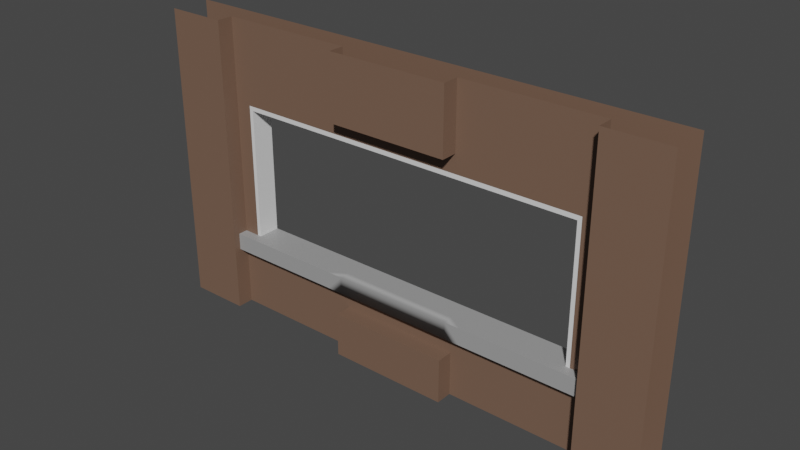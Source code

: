 # Source: Wall_03_-_Wide_Window.blend  (saved by Blender 3.5.10; exported with 4.5.12 LTS)
import bpy
from mathutils import Matrix  # noqa: F401  (used for matrix-valued properties, if any)

bpy.ops.wm.read_factory_settings(use_empty=True)
scene = bpy.context.scene
scene.name = 'Scene'

# ---- collections
col_collection = bpy.data.collections.new('Collection'); scene.collection.children.link(col_collection)

# ---- materials (node trees are filled in below, after node groups)
mat_m_bricks = bpy.data.materials.new('m_bricks')
mat_m_bricks.alpha_threshold = 0.0
mat_m_bricks.use_transparent_shadow = False
mat_m_bricks.roughness = 0.5
mat_m_bricks.line_color = (0.0, 0.0, 0.0, 1.0)
mat_m_concrete = bpy.data.materials.new('m_concrete')
mat_m_concrete.use_transparent_shadow = False
mat_m_window = bpy.data.materials.new('m_window')
mat_m_window.surface_render_method = 'BLENDED'
mat_m_window.blend_method = 'BLEND'
mat_m_window.use_transparent_shadow = False
mat_m_white = bpy.data.materials.new('m_white')
mat_m_white.use_transparent_shadow = False

# ---- node groups
ng_auto_smooth = bpy.data.node_groups.new('Auto Smooth', 'GeometryNodeTree')
_s = ng_auto_smooth.interface.new_socket(name='Geometry', in_out='OUTPUT', socket_type='NodeSocketGeometry')
_s = ng_auto_smooth.interface.new_socket(name='Geometry', in_out='INPUT', socket_type='NodeSocketGeometry')
_s = ng_auto_smooth.interface.new_socket(name='Angle', in_out='INPUT', socket_type='NodeSocketFloat')
_s.subtype = 'ANGLE'
_s.min_value = 0.0
_s.max_value = 3.142
ng_auto_smooth.is_modifier = True
_N = ng_auto_smooth.nodes; _L = ng_auto_smooth.links
n0 = _N.new('NodeGroupOutput'); n0.name = 'Group Output'; n0.location = (480, -100)
n1 = _N.new('NodeGroupInput'); n1.name = 'Group Input'; n1.location = (-420, -300)
n2 = _N.new('NodeGroupInput'); n2.name = 'Group Input.001'; n2.location = (-60, -100)
n3 = _N.new('GeometryNodeSetShadeSmooth'); n3.name = 'Set Shade Smooth'; n3.location = (120, -100)
n3.domain = 'EDGE'
n4 = _N.new('GeometryNodeSetShadeSmooth'); n4.name = 'Set Shade Smooth.001'; n4.location = (300, -100)
n5 = _N.new('GeometryNodeInputMeshEdgeAngle'); n5.name = 'Edge Angle'; n5.location = (-420, -220)
n6 = _N.new('GeometryNodeInputEdgeSmooth'); n6.name = 'Is Edge Smooth'; n6.location = (-60, -160)
n7 = _N.new('GeometryNodeInputShadeSmooth'); n7.name = 'Is Face Smooth'; n7.location = (-240, -340)
n8 = _N.new('FunctionNodeBooleanMath'); n8.name = 'Boolean Math'; n8.location = (-60, -220)
n9 = _N.new('FunctionNodeCompare'); n9.name = 'Compare'; n9.location = (-240, -180)
n9.operation = 'LESS_EQUAL'
_L.new(n5.outputs[0], n9.inputs[0])
_L.new(n4.outputs[0], n0.inputs[0])
_L.new(n1.outputs[1], n9.inputs[1])
_L.new(n9.outputs[0], n8.inputs[0])
_L.new(n7.outputs[0], n8.inputs[1])
_L.new(n2.outputs[0], n3.inputs[0])
_L.new(n6.outputs[0], n3.inputs[1])
_L.new(n3.outputs[0], n4.inputs[0])
_L.new(n8.outputs[0], n3.inputs[2])
n0.is_active_output = True

# ---- material node trees
mat_m_bricks.use_nodes = True; mat_m_bricks.node_tree.nodes.clear()
_N = mat_m_bricks.node_tree.nodes; _L = mat_m_bricks.node_tree.links
n0 = _N.new('ShaderNodeOutputMaterial'); n0.name = 'Material Output'; n0.location = (300, 300)
n1 = _N.new('ShaderNodeBsdfPrincipled'); n1.name = 'Principled BSDF'; n1.location = (10, 300)
n1.distribution = 'GGX'
n1.subsurface_method = 'RANDOM_WALK_SKIN'
n1.inputs[0].default_value = (0.1845, 0.1102, 0.07568, 1.0)
n1.inputs[3].default_value = 1.45
n1.inputs[27].default_value = (0.0, 0.0, 0.0, 1.0)
n1.inputs[28].default_value = 1.0
_L.new(n1.outputs[0], n0.inputs[0])
n0.is_active_output = True
mat_m_concrete.use_nodes = True; mat_m_concrete.node_tree.nodes.clear()
_N = mat_m_concrete.node_tree.nodes; _L = mat_m_concrete.node_tree.links
n0 = _N.new('ShaderNodeBsdfPrincipled'); n0.name = 'Principled BSDF'; n0.location = (10, 300)
n0.distribution = 'GGX'
n0.subsurface_method = 'RANDOM_WALK_SKIN'
n0.inputs[0].default_value = (0.3465, 0.3465, 0.3465, 1.0)
n0.inputs[3].default_value = 1.45
n0.inputs[27].default_value = (0.0, 0.0, 0.0, 1.0)
n0.inputs[28].default_value = 1.0
n1 = _N.new('ShaderNodeOutputMaterial'); n1.name = 'Material Output'; n1.location = (300, 300)
_L.new(n0.outputs[0], n1.inputs[0])
n1.is_active_output = True
mat_m_window.use_nodes = True; mat_m_window.node_tree.nodes.clear()
_N = mat_m_window.node_tree.nodes; _L = mat_m_window.node_tree.links
n0 = _N.new('ShaderNodeBsdfPrincipled'); n0.name = 'Principled BSDF'; n0.location = (10, 300)
n0.distribution = 'GGX'
n0.subsurface_method = 'RANDOM_WALK_SKIN'
n0.inputs[0].default_value = (0.5354, 0.8, 0.7432, 1.0)
n0.inputs[3].default_value = 1.45
n0.inputs[4].default_value = 0.476
n0.inputs[27].default_value = (0.0, 0.0, 0.0, 1.0)
n0.inputs[28].default_value = 1.0
n1 = _N.new('ShaderNodeOutputMaterial'); n1.name = 'Material Output'; n1.location = (300, 300)
_L.new(n0.outputs[0], n1.inputs[0])
n1.is_active_output = True
mat_m_white.use_nodes = True; mat_m_white.node_tree.nodes.clear()
_N = mat_m_white.node_tree.nodes; _L = mat_m_white.node_tree.links
n0 = _N.new('ShaderNodeBsdfPrincipled'); n0.name = 'Principled BSDF'; n0.location = (10, 300)
n0.distribution = 'GGX'
n0.subsurface_method = 'RANDOM_WALK_SKIN'
n0.inputs[3].default_value = 1.45
n0.inputs[27].default_value = (0.0, 0.0, 0.0, 1.0)
n0.inputs[28].default_value = 1.0
n1 = _N.new('ShaderNodeOutputMaterial'); n1.name = 'Material Output'; n1.location = (300, 300)
_L.new(n0.outputs[0], n1.inputs[0])
n1.is_active_output = True

# ---- world
world_world = bpy.data.worlds.new('World'); scene.world = world_world
world_world.use_nodes = True; world_world.node_tree.nodes.clear()
_N = world_world.node_tree.nodes; _L = world_world.node_tree.links
n0 = _N.new('ShaderNodeOutputWorld'); n0.name = 'World Output'; n0.location = (300, 300)
n1 = _N.new('ShaderNodeBackground'); n1.name = 'Background'; n1.location = (10, 300)
n1.inputs[0].default_value = (0.05088, 0.05088, 0.05088, 1.0)
_L.new(n1.outputs[0], n0.inputs[0])
n0.is_active_output = True
world_world.color = (0.05088, 0.05088, 0.05088)
world_world.use_sun_shadow = False
world_world.sun_shadow_jitter_overblur = 0.0

# ---- meshes
me_cube_002 = bpy.data.meshes.new('Cube.002')
me_cube_002.from_pydata([(0.5001, 0.5056, 0.7337), (0.6594, 0.3897, 3.851), (0.6594, 0.127, 3.851), (1.241, 0.5813, -0.1055), (0.5001, 0.127, 0.9596), (0.5001, 0.127, -0.1055), (0.6594, 0.127, 2.761), (0.6594, 0.127, 0.9596), (1.241, 0.5813, 0.9596), (1.241, 0.5813, 3.851), (0.6594, 0.3897, 2.761), (0.6594, 0.3897, 0.9596), (0.5001, 0.3897, 0.7337), (0.6594, 0.127, 0.7337), (1.241, 0.127, 2.761), (0.6594, 0.3897, 0.7337), (0.6594, 0.5056, 0.9596), (0.6594, 0.5056, 0.7337), (0.6594, 0.5813, 3.851), (0.5001, 0.3897, 3.851), (1.241, 0.127, 0.7337), (0.5001, 0.127, 2.761), (0.5001, 0.3897, 2.761), (0.5001, 0.127, 0.7337), (1.241, 0.5813, 2.761), (1.241, 0.127, 3.851), (1.241, 0.127, -0.1055), (0.6594, 0.5813, 2.761), (0.6594, 0.5813, 0.9596), (0.6594, 0.5813, 0.7337), (1.241, 0.5813, 0.7337), (0.0, 0.127, 2.761), (1.241, 0.127, 0.9596), (0.6594, 0.3897, -0.1055), (0.6594, 0.5813, -0.1055), (0.6594, 0.127, -0.1055), (0.5001, 0.127, 3.851), (0.5001, 0.3897, 0.9596), (0.5001, 0.5056, 0.9596), (0.4617, 0.3897, 2.703), (0.4617, 0.127, 2.703), (0.4623, 0.3897, 0.9596), (0.4623, 0.127, 0.9596), (0.0, 0.127, 2.704), (-0.5001, 0.5056, 0.7337), (-0.6594, 0.3897, 3.851), (-0.6594, 0.127, 3.851), (-0.5001, 0.127, 0.9596), (-0.6594, 0.127, 2.761), (-0.6594, 0.3897, 2.761), (-0.6594, 0.3897, 0.9596), (-0.5001, 0.3897, 0.7337), (-1.241, 0.127, 2.761), (-0.6594, 0.3897, 0.7337), (-0.6594, 0.5056, 0.9596), (-0.6594, 0.5056, 0.7337), (-0.6594, 0.5813, 3.851), (-0.5001, 0.127, 2.761), (-0.6594, 0.3897, -0.1055), (-0.6594, 0.5813, -0.1055), (-0.5001, 0.3897, 0.9596), (-0.5001, 0.5056, 0.9596), (-0.4617, 0.127, 2.703), (-1.982, 0.5056, 0.7337), (-1.823, 0.3897, 3.851), (-1.823, 0.127, 3.851), (-1.982, 0.127, 0.9596), (-1.823, 0.127, 2.761), (-1.823, 0.3897, 2.761), (-1.823, 0.3897, 0.9596), (-1.982, 0.3897, 0.7337), (-1.823, 0.5813, 2.999), (-1.823, 0.3897, 0.7337), (-1.823, 0.5056, 0.9596), (-1.823, 0.5056, 0.7337), (-1.823, 0.5813, 3.851), (-0.6594, 0.127, 2.999), (-1.982, 0.127, 2.761), (0.5001, 0.3897, 2.999), (0.6594, 0.127, 2.999), (-2.982, 0.3897, 2.999), (-2.482, 0.127, 2.761), (-3.142, 0.127, 2.999), (-1.823, 0.3897, -0.1055), (-1.823, 0.5813, -0.1055), (-1.982, 0.3897, 0.9596), (-1.982, 0.5056, 0.9596), (-2.02, 0.127, 2.703), (-2.482, 0.127, 2.704), (-2.982, 0.5056, 0.7337), (-3.142, 0.3897, 3.851), (-3.142, 0.127, 3.851), (-3.723, 0.5813, -0.1055), (-2.982, 0.127, 0.9596), (-2.982, 0.127, -0.1055), (-3.142, 0.127, 2.761), (-3.142, 0.127, 0.9596), (-3.723, 0.5813, 0.9596), (-3.723, 0.5813, 3.851), (-3.142, 0.3897, 2.761), (-3.142, 0.3897, 0.9596), (-2.982, 0.3897, 0.7337), (-3.142, 0.127, 0.7337), (-3.723, 0.127, 2.761), (-3.142, 0.3897, 0.7337), (-3.142, 0.5056, 0.9596), (-3.142, 0.5056, 0.7337), (-3.142, 0.5813, 3.851), (-2.982, 0.3897, 3.851), (-3.723, 0.127, 0.7337), (-2.982, 0.127, 2.761), (-2.982, 0.3897, 2.761), (-2.982, 0.127, 0.7337), (-3.723, 0.5813, 2.761), (-3.723, 0.127, 3.851), (-3.723, 0.127, -0.1055), (-3.142, 0.5813, 2.761), (-3.142, 0.5813, 0.9596), (-3.142, 0.5813, 0.7337), (-3.723, 0.5813, 0.7337), (-3.723, 0.127, 0.9596), (-3.142, 0.3897, -0.1055), (-3.142, 0.5813, -0.1055), (-3.142, 0.127, -0.1055), (-2.982, 0.127, 3.851), (-2.982, 0.3897, 0.9596), (-2.982, 0.5056, 0.9596), (-2.944, 0.3897, 2.703), (-2.944, 0.127, 2.703), (-2.944, 0.3897, 0.9596), (-2.944, 0.127, 0.9596), (-3.723, 0.127, 2.999), (-1.823, 0.3897, 2.999), (1.241, 0.127, 2.999), (-3.723, 0.5813, 2.999), (-3.142, 0.5813, 2.999), (-2.982, 0.127, 2.999), (0.5001, 0.127, 2.999), (0.6594, 0.5813, 2.999), (1.241, 0.5813, 2.999), (-0.6594, 0.5813, 2.999), (-1.823, 0.127, 2.999), (-0.6594, 0.3897, 2.999), (-3.142, 0.3897, 2.999), (0.6594, 0.3897, 2.999), (-3.723, 0.127, 0.4791), (1.241, 0.127, 0.4791), (-0.6594, 0.3897, 0.4791), (0.6594, 0.5813, 0.4791), (-0.6594, 0.5813, 0.4791), (-3.723, 0.5813, 0.4791), (-3.142, 0.3897, 0.4791), (0.5001, 0.127, 0.4791), (1.241, 0.5813, 0.4791), (0.6594, 0.3897, 0.4791), (-2.982, 0.127, 0.4791), (-1.823, 0.5813, 0.4791), (-3.142, 0.5813, 0.4791), (0.6594, 0.127, 0.4791), (-1.823, 0.3897, 0.4791), (-3.142, 0.127, 0.4791)], [(60, 47), (85, 66)], [(14, 133, 79, 6), (32, 14, 6, 7), (149, 59, 84, 156), (6, 79, 137, 21), (7, 6, 21, 4), (37, 38, 61, 60), (13, 7, 4, 23), (23, 152, 158, 13), (11, 10, 27, 28), (10, 144, 138, 27), (22, 37, 41, 39), (10, 11, 37, 22), (11, 15, 17, 16), (15, 12, 0, 17), (27, 138, 139, 24), (20, 32, 7, 13), (0, 38, 16, 17), (30, 153, 148, 29), (29, 28, 8, 30), (28, 27, 24, 8), (15, 11, 28, 29), (85, 86, 126, 125), (142, 45, 19, 78), (140, 71, 75, 56), (22, 78, 144, 10), (21, 31, 43, 40), (34, 33, 154, 148), (35, 26, 146, 158), (0, 12, 51, 44), (38, 37, 11, 16), (40, 39, 41, 42), (4, 21, 40, 42), (37, 4, 42, 41), (39, 40, 43, 62, 87, 88, 128, 127), (132, 71, 140, 142), (50, 54, 55, 53), (53, 55, 44, 51), (44, 55, 54, 61), (57, 62, 43, 31), (59, 149, 147, 58), (61, 54, 50, 60), (137, 36, 46, 76, 48, 57, 31, 21), (49, 68, 132, 142), (69, 72, 74, 73), (72, 70, 63, 74), (63, 86, 73, 74), (86, 63, 89, 126), (68, 111, 80, 132), (77, 81, 88, 87), (84, 83, 159, 156), (63, 70, 101, 89), (52, 48, 76, 141, 67), (86, 85, 69, 73), (103, 95, 82, 131), (120, 96, 95, 103), (83, 121, 151, 159), (95, 110, 136, 82), (96, 93, 110, 95), (102, 112, 93, 96), (112, 102, 160, 155), (100, 117, 116, 99), (99, 116, 135, 143), (111, 127, 129, 125), (99, 111, 125, 100), (100, 105, 106, 104), (104, 106, 89, 101), (116, 113, 134, 135), (109, 102, 96, 120), (89, 106, 105, 126), (119, 118, 157, 150), (118, 119, 97, 117), (117, 97, 113, 116), (104, 118, 117, 100), (49, 142, 78, 22), (151, 104, 101, 70, 72, 159), (111, 99, 143, 80), (110, 128, 88, 81), (122, 157, 151, 121), (123, 160, 145, 115), (126, 105, 100, 125), (128, 130, 129, 127), (93, 130, 128, 110), (125, 129, 130, 93), (144, 78, 19, 1), (80, 143, 90, 108), (79, 133, 25, 2), (80, 108, 64, 132), (131, 82, 91, 114), (141, 65, 124, 136), (138, 144, 1, 18), (143, 135, 107, 90), (142, 140, 56, 45), (67, 141, 136, 110, 81, 77), (139, 138, 18, 9), (137, 79, 2, 36), (82, 136, 124, 91), (135, 134, 98, 107), (76, 46, 65, 141), (71, 132, 64, 75), (148, 153, 3, 34), (33, 58, 147, 154), (150, 157, 122, 92), (147, 53, 51, 12, 15, 154), (4, 37, 60, 50, 69, 85, 125, 93, 66, 47), (158, 146, 20, 13), (145, 160, 102, 109), (159, 147, 149, 156), (148, 154, 15, 29), (151, 157, 118, 104), (158, 152, 5, 35), (147, 159, 72, 53), (155, 160, 123, 94), (50, 54, 73, 69), (55, 74, 73, 54), (55, 53, 72, 74), (23, 4, 47, 66, 93, 112, 155, 94, 5, 152), (68, 49, 22, 39, 127, 111), (52, 67, 77, 87, 62, 57, 48), (38, 0, 44, 61)])
me_cube_002.polygons.foreach_set('use_smooth', [True] * 119)
me_cube_002.polygons.foreach_set('material_index', [0, 0, 0, 0, 0, 1, 0, 0, 0, 0, 3, 0, 0, 1, 0, 0, 1, 0, 0, 0, 0, 1, 0, 0, 0, 3, 0, 0, 1, 1, 3, 3, 1, 3, 0, 0, 1, 1, 3, 0, 1, 0, 0, 0, 1, 1, 1, 0, 3, 0, 1, 0, 1, 0, 0, 0, 0, 0, 0, 0, 0, 0, 3, 0, 0, 1, 0, 0, 1, 0, 0, 0, 0, 0, 0, 0, 3, 0, 0, 1, 3, 3, 1, 0, 0, 0, 0, 0, 0, 0, 0, 0, 0, 0, 0, 0, 0, 0, 0, 0, 0, 0, 0, 1, 0, 0, 0, 0, 0, 0, 0, 0, 1, 1, 1, 0, 3, 3, 1])
_uv = me_cube_002.uv_layers.new(name='UVMap')
_uv.uv.foreach_set('vector', [0.6101, 0.8627, 0.5984, 0.8627, 0.5984, 0.8879, 0.6101, 0.8879, 0.3323, 0.8627, 0.2788, 0.8627, 0.2788, 0.8879, 0.3323, 0.8879, 0.004623, 0.2788, 0.01294, 0.2788, 0.01294, 0.2788, 0.004623, 0.2788, 0.6657, 0.7788, 0.654, 0.7788, 0.654, 0.786, 0.6657, 0.786, 0.9107, 0.1677, 0.6657, 0.7788, 0.1121, 0.8971, 0.9107, 0.1749, 0.9504, 0.2304, 0.9454, 0.2304, 0.9454, 0.2304, 0.9504, 0.2304, 0.9157, 0.1677, 0.9107, 0.1677, 0.9107, 0.1749, 0.9157, 0.1749, 0.1954, 0.1193, 0.1991, 0.1193, 0.1991, 0.1121, 0.1954, 0.1121, 0.9504, 0.2212, 0.9504, 0.1677, 0.9454, 0.1677, 0.9454, 0.2212, 0.9643, 0.2212, 0.9643, 0.2095, 0.9593, 0.2095, 0.9593, 0.2212, 0.8879, 0.4363, 0.9504, 0.2304, 0.9504, 0.2304, 0.8879, 0.4363, 0.8879, 0.4434, 0.9504, 0.2232, 0.9504, 0.2304, 0.8879, 0.4363, 0.8948, 0.09128, 0.8899, 0.09128, 0.8899, 0.09622, 0.8948, 0.09622, 0.9851, 0.3323, 0.9851, 0.3251, 0.9802, 0.3251, 0.9802, 0.3323, 0.7768, 0.7232, 0.7651, 0.7232, 0.7651, 0.7484, 0.7768, 0.7484, 0.9851, 0.1961, 0.9802, 0.1961, 0.9802, 0.2212, 0.9851, 0.2212, 0.9157, 0.2696, 0.9107, 0.2696, 0.9107, 0.2768, 0.9157, 0.2768, 0.001001, 0.3039, 0.004623, 0.3039, 0.004623, 0.2788, 0.001001, 0.2788, 0.2351, 0.8899, 0.2302, 0.8899, 0.2302, 0.915, 0.2351, 0.915, 0.5546, 0.6677, 0.501, 0.6677, 0.501, 0.6928, 0.5546, 0.6928, 0.9087, 0.1052, 0.9038, 0.1052, 0.9038, 0.1101, 0.9087, 0.1101, 0.9504, 0.2304, 0.9454, 0.2304, 0.9454, 0.2304, 0.9504, 0.2304, 0.8762, 0.4434, 0.8343, 0.4434, 0.8343, 0.4363, 0.8762, 0.4363, 0.7651, 0.7232, 0.7651, 0.7232, 0.7232, 0.7232, 0.7232, 0.7232, 0.8879, 0.4363, 0.8762, 0.4363, 0.8762, 0.4434, 0.8879, 0.4434, 0.6657, 0.786, 0.6657, 0.8241, 0.6657, 0.8241, 0.6657, 0.786, 0.6677, 0.9018, 0.6726, 0.9018, 0.6726, 0.8935, 0.6677, 0.8935, 0.1241, 0.1657, 0.1241, 0.1405, 0.1157, 0.1405, 0.1157, 0.1657, 0.9802, 0.3251, 0.9851, 0.3251, 0.9851, 0.3251, 0.9802, 0.3251, 0.9454, 0.2304, 0.9504, 0.2304, 0.9504, 0.2232, 0.9454, 0.2232, 0.1121, 0.8971, 0.8879, 0.4363, 0.1657, 0.9363, 0.1607, 0.9363, 0.9107, 0.1749, 0.1121, 0.8971, 0.1121, 0.8971, 0.9107, 0.1749, 0.1657, 0.9363, 0.1607, 0.9363, 0.1607, 0.9363, 0.1657, 0.9363, 0.1171, 0.8971, 0.1121, 0.8971, 0.1121, 0.9352, 0.1121, 0.8971, 0.1121, 0.8971, 0.1121, 0.9352, 0.1121, 0.8971, 0.1171, 0.8971, 0.9643, 0.2095, 0.9593, 0.2095, 0.7651, 0.7232, 0.9643, 0.2095, 0.8948, 0.09128, 0.8948, 0.09622, 0.8899, 0.09622, 0.8899, 0.09128, 0.9851, 0.3323, 0.9802, 0.3323, 0.9802, 0.3251, 0.9851, 0.3251, 0.9157, 0.2696, 0.9157, 0.2768, 0.9107, 0.2768, 0.9107, 0.2696, 0.6657, 0.786, 0.6657, 0.786, 0.6657, 0.8241, 0.6657, 0.8241, 0.6677, 0.9018, 0.6677, 0.8935, 0.6726, 0.8935, 0.6726, 0.9018, 0.9454, 0.2304, 0.9454, 0.2232, 0.9504, 0.2232, 0.9504, 0.2304, 0.654, 0.786, 0.6121, 0.786, 0.6121, 0.7788, 0.654, 0.7788, 0.6657, 0.7788, 0.6657, 0.786, 0.6657, 0.8241, 0.6657, 0.786, 0.8879, 0.4434, 0.8879, 0.4434, 0.8762, 0.4434, 0.8762, 0.4434, 0.8948, 0.09128, 0.8899, 0.09128, 0.8899, 0.09622, 0.8948, 0.09622, 0.9851, 0.3323, 0.9851, 0.3251, 0.9802, 0.3251, 0.9802, 0.3323, 0.9157, 0.2696, 0.9107, 0.2696, 0.9107, 0.2768, 0.9157, 0.2768, 0.9107, 0.2696, 0.9157, 0.2696, 0.9157, 0.2696, 0.9107, 0.2696, 0.8879, 0.4434, 0.8879, 0.4363, 0.8762, 0.4363, 0.8762, 0.4434, 0.6657, 0.786, 0.6657, 0.8241, 0.6657, 0.8241, 0.6657, 0.786, 0.6677, 0.9018, 0.6726, 0.9018, 0.6726, 0.8935, 0.6677, 0.8935, 0.9802, 0.3251, 0.9851, 0.3251, 0.9851, 0.3251, 0.9802, 0.3251, 0.6101, 0.8627, 0.6101, 0.8879, 0.5984, 0.8879, 0.5984, 0.8879, 0.6101, 0.8879, 0.9454, 0.2304, 0.9504, 0.2304, 0.9504, 0.2232, 0.9454, 0.2232, 0.6101, 0.8627, 0.6101, 0.8879, 0.5984, 0.8879, 0.5984, 0.8627, 0.3323, 0.8627, 0.3323, 0.8879, 0.2788, 0.8879, 0.2788, 0.8627, 0.04072, 0.3323, 0.04072, 0.3323, 0.0324, 0.3323, 0.0324, 0.3323, 0.6657, 0.7788, 0.6657, 0.786, 0.654, 0.786, 0.654, 0.7788, 0.9107, 0.1677, 0.9107, 0.1749, 0.1121, 0.8971, 0.6657, 0.7788, 0.9157, 0.1677, 0.9157, 0.1749, 0.9107, 0.1749, 0.9107, 0.1677, 0.1954, 0.1193, 0.1954, 0.1121, 0.1991, 0.1121, 0.1991, 0.1193, 0.9504, 0.2212, 0.9454, 0.2212, 0.9454, 0.1677, 0.9504, 0.1677, 0.9643, 0.2212, 0.9593, 0.2212, 0.9593, 0.2095, 0.9643, 0.2095, 0.8879, 0.4363, 0.8879, 0.4363, 0.9504, 0.2304, 0.9504, 0.2304, 0.8879, 0.4434, 0.8879, 0.4363, 0.9504, 0.2304, 0.9504, 0.2232, 0.8948, 0.09128, 0.8948, 0.09622, 0.8899, 0.09622, 0.8899, 0.09128, 0.9851, 0.3323, 0.9802, 0.3323, 0.9802, 0.3251, 0.9851, 0.3251, 0.7768, 0.7232, 0.7768, 0.7484, 0.7651, 0.7484, 0.7651, 0.7232, 0.9851, 0.1961, 0.9851, 0.2212, 0.9802, 0.2212, 0.9802, 0.1961, 0.9157, 0.2696, 0.9157, 0.2768, 0.9107, 0.2768, 0.9107, 0.2696, 0.001001, 0.3039, 0.001001, 0.2788, 0.004623, 0.2788, 0.004623, 0.3039, 0.2351, 0.8899, 0.2351, 0.915, 0.2302, 0.915, 0.2302, 0.8899, 0.5546, 0.6677, 0.5546, 0.6928, 0.501, 0.6928, 0.501, 0.6677, 0.9087, 0.1052, 0.9087, 0.1101, 0.9038, 0.1101, 0.9038, 0.1052, 0.8879, 0.4434, 0.8762, 0.4434, 0.8762, 0.4363, 0.8879, 0.4363, 0.0324, 0.3323, 0.02878, 0.3323, 0.02878, 0.3251, 0.02878, 0.3251, 0.02878, 0.3323, 0.0324, 0.3323, 0.8879, 0.4363, 0.8879, 0.4434, 0.8762, 0.4434, 0.8762, 0.4363, 0.6657, 0.786, 0.6657, 0.786, 0.6657, 0.8241, 0.6657, 0.8241, 0.6677, 0.9018, 0.6677, 0.8935, 0.6726, 0.8935, 0.6726, 0.9018, 0.1241, 0.1657, 0.1157, 0.1657, 0.1157, 0.1405, 0.1241, 0.1405, 0.9454, 0.2304, 0.9454, 0.2232, 0.9504, 0.2232, 0.9504, 0.2304, 0.1121, 0.8971, 0.1607, 0.9363, 0.1657, 0.9363, 0.8879, 0.4363, 0.9107, 0.1749, 0.9107, 0.1749, 0.1121, 0.8971, 0.1121, 0.8971, 0.1657, 0.9363, 0.1657, 0.9363, 0.1607, 0.9363, 0.1607, 0.9363, 0.8762, 0.4434, 0.8762, 0.4363, 0.8343, 0.4363, 0.8343, 0.4434, 0.8762, 0.4363, 0.8762, 0.4434, 0.8343, 0.4434, 0.8343, 0.4363, 0.5984, 0.8879, 0.5984, 0.8627, 0.5566, 0.8627, 0.5566, 0.8879, 0.8762, 0.4363, 0.8343, 0.4363, 0.8343, 0.4434, 0.8762, 0.4434, 0.5984, 0.8627, 0.5984, 0.8879, 0.5566, 0.8879, 0.5566, 0.8627, 0.654, 0.7788, 0.6121, 0.7788, 0.6121, 0.786, 0.654, 0.786, 0.9593, 0.2095, 0.9643, 0.2095, 0.9643, 0.1677, 0.9593, 0.1677, 0.9643, 0.2095, 0.9593, 0.2095, 0.9593, 0.1677, 0.9643, 0.1677, 0.9643, 0.2095, 0.9593, 0.2095, 0.9593, 0.1677, 0.9643, 0.1677, 0.6657, 0.7788, 0.654, 0.7788, 0.654, 0.786, 0.6657, 0.786, 0.6657, 0.8241, 0.6657, 0.786, 0.7651, 0.7484, 0.7651, 0.7232, 0.7232, 0.7232, 0.7232, 0.7484, 0.654, 0.786, 0.654, 0.7788, 0.6121, 0.7788, 0.6121, 0.786, 0.654, 0.7788, 0.654, 0.786, 0.6121, 0.786, 0.6121, 0.7788, 0.7651, 0.7232, 0.7651, 0.7484, 0.7232, 0.7484, 0.7232, 0.7232, 0.5984, 0.8879, 0.5566, 0.8879, 0.5566, 0.8879, 0.5984, 0.8879, 0.9593, 0.2095, 0.9643, 0.2095, 0.9643, 0.1677, 0.9593, 0.1677, 0.004623, 0.2788, 0.004623, 0.3039, 0.01294, 0.3039, 0.01294, 0.2788, 0.04072, 0.3323, 0.04072, 0.3323, 0.0324, 0.3323, 0.0324, 0.3323, 0.004623, 0.3039, 0.004623, 0.2788, 0.01294, 0.2788, 0.01294, 0.3039, 0.0324, 0.3323, 0.02878, 0.3323, 0.02878, 0.3251, 0.02878, 0.3251, 0.02878, 0.3323, 0.0324, 0.3323, 0.1607, 0.9363, 0.1657, 0.9363, 0.9504, 0.2304, 0.9504, 0.2232, 0.8948, 0.09128, 0.9504, 0.2304, 0.9504, 0.2304, 0.1607, 0.9363, 0.9107, 0.1749, 0.9107, 0.1749, 0.1157, 0.1657, 0.1157, 0.1405, 0.1121, 0.1405, 0.1121, 0.1657, 0.1157, 0.1405, 0.1157, 0.1657, 0.1121, 0.1657, 0.1121, 0.1405, 0.6726, 0.8935, 0.6726, 0.8935, 0.004623, 0.2788, 0.6677, 0.8935, 0.6677, 0.8935, 0.6726, 0.8935, 0.6726, 0.8899, 0.6677, 0.8899, 0.6726, 0.8935, 0.6677, 0.8935, 0.6677, 0.8899, 0.6726, 0.8899, 0.1991, 0.1121, 0.1991, 0.1193, 0.2074, 0.1193, 0.2074, 0.1121, 0.0324, 0.3323, 0.0324, 0.3323, 0.02878, 0.3323, 0.02878, 0.3323, 0.1991, 0.1193, 0.1991, 0.1121, 0.2074, 0.1121, 0.2074, 0.1193, 0.8948, 0.09128, 0.8948, 0.09622, 0.8948, 0.09622, 0.8948, 0.09128, 0.8899, 0.09622, 0.8899, 0.09622, 0.8948, 0.09622, 0.8948, 0.09622, 0.8899, 0.09622, 0.8899, 0.09128, 0.02878, 0.3323, 0.8899, 0.09622, 0.9157, 0.1749, 0.9107, 0.1749, 0.9107, 0.1749, 0.9107, 0.1749, 0.9107, 0.1749, 0.1954, 0.1193, 0.1991, 0.1193, 0.2074, 0.1193, 0.2074, 0.1193, 0.1991, 0.1193, 0.8879, 0.4434, 0.8879, 0.4434, 0.8879, 0.4363, 0.8879, 0.4363, 0.8879, 0.4363, 0.8879, 0.4363, 0.6101, 0.8627, 0.6101, 0.8879, 0.6657, 0.786, 0.6657, 0.786, 0.1121, 0.8971, 0.6657, 0.786, 0.6657, 0.7788, 0.9107, 0.2696, 0.9157, 0.2696, 0.9157, 0.2696, 0.9107, 0.2696])
me_cube_002.materials.append(mat_m_bricks)
me_cube_002.materials.append(mat_m_concrete)
me_cube_002.materials.append(mat_m_window)
me_cube_002.materials.append(mat_m_white)
me_cube_002.update()

# ---- objects
ob_side = bpy.data.objects.new('Side', me_cube_002)

# ---- transforms, parenting, visibility, modifiers, constraints
ob_side.location = (0.0002708, 0.127, 0.09337)
ob_side.rotation_euler = (0.0, -0.0, 3.142)
ob_side.scale = (1.209, 1.0, 0.8847)
_m = ob_side.modifiers.new('Bevel', 'BEVEL')
_m.width = 0.07
_m.width_pct = 0.07
_m.segments = 3
_m.limit_method = 'WEIGHT'
_m = ob_side.modifiers.new('Auto Smooth', 'NODES')
_m.node_group = ng_auto_smooth
_gi = [s.identifier for s in ng_auto_smooth.interface.items_tree if s.item_type == 'SOCKET' and s.in_out == 'INPUT']
_m[_gi[1]] = 0.5236  # Angle

# ---- collection membership
col_collection.objects.link(ob_side)

# ---- scene / render settings (as saved in the file)
scene.frame_start = 1; scene.frame_end = 250; scene.frame_set(5)
scene.render.engine = 'BLENDER_EEVEE_NEXT'
scene.cycles.use_denoising = False
scene.cycles.samples = 128
scene.cycles.sampling_pattern = 'TABULATED_SOBOL'
scene.cycles.use_adaptive_sampling = False
scene.cycles.use_light_tree = False
scene.view_settings.view_transform = 'Filmic'
bpy.context.view_layer.update()

# ---- added for rendering (the .blend has no active camera and no usable light): camera, sun
cam_auto = bpy.data.cameras.new('AutoCamera')
cam_auto.lens = 50.0
cam_auto.sensor_width = 36.0
cam_auto.clip_end = 1000.0
ob_auto_camera = bpy.data.objects.new('AutoCamera', cam_auto)
scene.collection.objects.link(ob_auto_camera)
ob_auto_camera.location = (7.94047, -7.95554, 6.90226)
ob_auto_camera.rotation_euler = (1.09748, -7.21219e-08, 0.694738)
scene.camera = ob_auto_camera
light_auto_sun = bpy.data.lights.new('AutoSun', 'SUN')
light_auto_sun.energy = 3.0
light_auto_sun.angle = 0.0523599
ob_auto_sun = bpy.data.objects.new('AutoSun', light_auto_sun)
scene.collection.objects.link(ob_auto_sun)
ob_auto_sun.rotation_euler = (0.872665, 0.174533, 0.523599)
bpy.context.view_layer.update()
